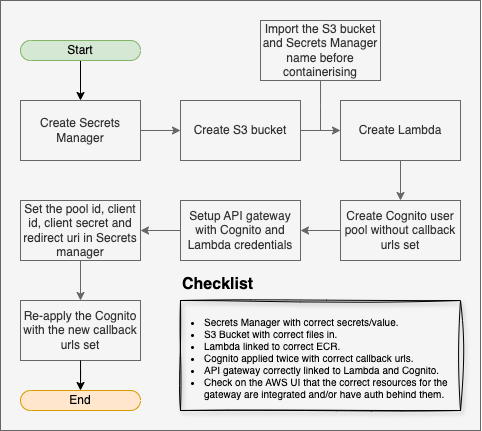

The diagram above was exported from draw.io. Its source (the exported page's mxGraphModel, read from the mxfile embedded in the PNG):
<mxGraphModel dx="843" dy="539" grid="1" gridSize="10" guides="1" tooltips="1" connect="1" arrows="1" fold="1" page="1" pageScale="1" pageWidth="827" pageHeight="1169" math="0" shadow="0">
  <root>
    <mxCell id="0" />
    <mxCell id="1" parent="0" />
    <mxCell id="7JRBETZSTtc66oZC7_cG-21" value="" style="rounded=0;whiteSpace=wrap;html=1;fillColor=#f5f5f5;fontColor=#333333;strokeColor=#666666;" vertex="1" parent="1">
      <mxGeometry x="100" y="180" width="480" height="430" as="geometry" />
    </mxCell>
    <mxCell id="7JRBETZSTtc66oZC7_cG-6" style="edgeStyle=orthogonalEdgeStyle;rounded=0;orthogonalLoop=1;jettySize=auto;html=1;entryX=0;entryY=0.5;entryDx=0;entryDy=0;fillColor=#f5f5f5;strokeColor=#666666;" edge="1" parent="1" source="7JRBETZSTtc66oZC7_cG-2" target="7JRBETZSTtc66oZC7_cG-3">
      <mxGeometry relative="1" as="geometry" />
    </mxCell>
    <mxCell id="7JRBETZSTtc66oZC7_cG-2" value="Create Secrets Manager" style="rounded=0;whiteSpace=wrap;html=1;fillColor=#f5f5f5;fontColor=#333333;strokeColor=#666666;" vertex="1" parent="1">
      <mxGeometry x="120" y="280" width="120" height="60" as="geometry" />
    </mxCell>
    <mxCell id="7JRBETZSTtc66oZC7_cG-7" style="edgeStyle=orthogonalEdgeStyle;rounded=0;orthogonalLoop=1;jettySize=auto;html=1;entryX=0;entryY=0.5;entryDx=0;entryDy=0;fillColor=#f5f5f5;strokeColor=#666666;" edge="1" parent="1" source="7JRBETZSTtc66oZC7_cG-3" target="7JRBETZSTtc66oZC7_cG-5">
      <mxGeometry relative="1" as="geometry" />
    </mxCell>
    <mxCell id="7JRBETZSTtc66oZC7_cG-3" value="Create S3 bucket" style="rounded=0;whiteSpace=wrap;html=1;fillColor=#f5f5f5;fontColor=#333333;strokeColor=#666666;" vertex="1" parent="1">
      <mxGeometry x="280" y="280" width="120" height="60" as="geometry" />
    </mxCell>
    <mxCell id="7JRBETZSTtc66oZC7_cG-8" style="edgeStyle=orthogonalEdgeStyle;rounded=0;orthogonalLoop=1;jettySize=auto;html=1;endArrow=none;endFill=0;fillColor=#f5f5f5;strokeColor=#666666;" edge="1" parent="1" source="7JRBETZSTtc66oZC7_cG-4">
      <mxGeometry relative="1" as="geometry">
        <mxPoint x="420" y="310" as="targetPoint" />
      </mxGeometry>
    </mxCell>
    <mxCell id="7JRBETZSTtc66oZC7_cG-4" value="Import the S3 bucket and Secrets Manager name before containerising" style="rounded=0;whiteSpace=wrap;html=1;fillColor=#f5f5f5;fontColor=#333333;strokeColor=#666666;" vertex="1" parent="1">
      <mxGeometry x="360" y="200" width="120" height="60" as="geometry" />
    </mxCell>
    <mxCell id="7JRBETZSTtc66oZC7_cG-10" style="edgeStyle=orthogonalEdgeStyle;rounded=0;orthogonalLoop=1;jettySize=auto;html=1;entryX=0.5;entryY=0;entryDx=0;entryDy=0;fillColor=#f5f5f5;strokeColor=#666666;" edge="1" parent="1" source="7JRBETZSTtc66oZC7_cG-5" target="7JRBETZSTtc66oZC7_cG-9">
      <mxGeometry relative="1" as="geometry" />
    </mxCell>
    <mxCell id="7JRBETZSTtc66oZC7_cG-5" value="Create Lambda" style="rounded=0;whiteSpace=wrap;html=1;fillColor=#f5f5f5;fontColor=#333333;strokeColor=#666666;" vertex="1" parent="1">
      <mxGeometry x="440" y="280" width="120" height="60" as="geometry" />
    </mxCell>
    <mxCell id="7JRBETZSTtc66oZC7_cG-12" style="edgeStyle=orthogonalEdgeStyle;rounded=0;orthogonalLoop=1;jettySize=auto;html=1;entryX=1;entryY=0.5;entryDx=0;entryDy=0;fillColor=#f5f5f5;strokeColor=#666666;" edge="1" parent="1" source="7JRBETZSTtc66oZC7_cG-9" target="7JRBETZSTtc66oZC7_cG-11">
      <mxGeometry relative="1" as="geometry" />
    </mxCell>
    <mxCell id="7JRBETZSTtc66oZC7_cG-9" value="Create Cognito user pool without callback urls set" style="rounded=0;whiteSpace=wrap;html=1;fillColor=#f5f5f5;fontColor=#333333;strokeColor=#666666;" vertex="1" parent="1">
      <mxGeometry x="440" y="380" width="120" height="60" as="geometry" />
    </mxCell>
    <mxCell id="7JRBETZSTtc66oZC7_cG-16" style="edgeStyle=orthogonalEdgeStyle;rounded=0;orthogonalLoop=1;jettySize=auto;html=1;entryX=1;entryY=0.5;entryDx=0;entryDy=0;fillColor=#f5f5f5;strokeColor=#666666;" edge="1" parent="1" source="7JRBETZSTtc66oZC7_cG-11" target="7JRBETZSTtc66oZC7_cG-15">
      <mxGeometry relative="1" as="geometry" />
    </mxCell>
    <mxCell id="7JRBETZSTtc66oZC7_cG-11" value="Setup API gateway with Cognito and Lambda credentials" style="rounded=0;whiteSpace=wrap;html=1;fillColor=#f5f5f5;fontColor=#333333;strokeColor=#666666;" vertex="1" parent="1">
      <mxGeometry x="280" y="380" width="120" height="60" as="geometry" />
    </mxCell>
    <mxCell id="7JRBETZSTtc66oZC7_cG-13" value="Re-apply the Cognito with the new callback urls set" style="rounded=0;whiteSpace=wrap;html=1;fillColor=#f5f5f5;fontColor=#333333;strokeColor=#666666;" vertex="1" parent="1">
      <mxGeometry x="120" y="480" width="120" height="60" as="geometry" />
    </mxCell>
    <mxCell id="7JRBETZSTtc66oZC7_cG-17" style="edgeStyle=orthogonalEdgeStyle;rounded=0;orthogonalLoop=1;jettySize=auto;html=1;entryX=0.5;entryY=0;entryDx=0;entryDy=0;fillColor=#f5f5f5;strokeColor=#666666;" edge="1" parent="1" source="7JRBETZSTtc66oZC7_cG-15" target="7JRBETZSTtc66oZC7_cG-13">
      <mxGeometry relative="1" as="geometry" />
    </mxCell>
    <mxCell id="7JRBETZSTtc66oZC7_cG-15" value="Set the pool id, client id, client secret and redirect uri in Secrets manager" style="rounded=0;whiteSpace=wrap;html=1;fillColor=#f5f5f5;fontColor=#333333;strokeColor=#666666;" vertex="1" parent="1">
      <mxGeometry x="120" y="380" width="120" height="60" as="geometry" />
    </mxCell>
    <mxCell id="7JRBETZSTtc66oZC7_cG-19" value="&lt;blockquote style=&quot;margin: 0 0 0 40px; border: none; padding: 0px;&quot;&gt;&lt;h1 style=&quot;margin-top: 0px;&quot;&gt;&lt;font style=&quot;font-size: 16px;&quot;&gt;Checklist&lt;/font&gt;&lt;/h1&gt;&lt;/blockquote&gt;&lt;p&gt;&lt;/p&gt;" style="text;html=1;whiteSpace=wrap;overflow=hidden;rounded=0;" vertex="1" parent="1">
      <mxGeometry x="240" y="440" width="320" height="160" as="geometry" />
    </mxCell>
    <mxCell id="7JRBETZSTtc66oZC7_cG-22" value="&lt;div&gt;&lt;span style=&quot;font-size: 10px;&quot;&gt;&lt;br&gt;&lt;/span&gt;&lt;/div&gt;" style="rounded=0;whiteSpace=wrap;html=1;align=left;fillColor=none;sketch=1;curveFitting=1;jiggle=2;glass=0;shadow=1;" vertex="1" parent="1">
      <mxGeometry x="280" y="480" width="280" height="110" as="geometry" />
    </mxCell>
    <mxCell id="7JRBETZSTtc66oZC7_cG-23" value="&lt;ul style=&quot;forced-color-adjust: none; color: rgb(0, 0, 0); font-family: Helvetica; font-style: normal; font-variant-ligatures: normal; font-variant-caps: normal; font-weight: 400; letter-spacing: normal; orphans: 2; text-align: left; text-indent: 0px; text-transform: none; widows: 2; word-spacing: 0px; -webkit-text-stroke-width: 0px; white-space: normal; text-decoration-thickness: initial; text-decoration-style: initial; text-decoration-color: initial; font-size: 10px;&quot;&gt;&lt;li style=&quot;forced-color-adjust: none;&quot;&gt;&lt;span style=&quot;forced-color-adjust: none;&quot;&gt;Secrets Manager with correct secrets/value.&lt;/span&gt;&lt;/li&gt;&lt;li style=&quot;forced-color-adjust: none;&quot;&gt;&lt;span style=&quot;forced-color-adjust: none;&quot;&gt;S3 Bucket with correct files in.&lt;/span&gt;&lt;/li&gt;&lt;li style=&quot;forced-color-adjust: none;&quot;&gt;&lt;span style=&quot;forced-color-adjust: none;&quot;&gt;Lambda linked to correct ECR.&lt;/span&gt;&lt;/li&gt;&lt;li style=&quot;forced-color-adjust: none;&quot;&gt;&lt;span style=&quot;forced-color-adjust: none;&quot;&gt;Cognito applied twice with correct callback urls.&lt;/span&gt;&lt;/li&gt;&lt;li style=&quot;forced-color-adjust: none;&quot;&gt;&lt;span style=&quot;forced-color-adjust: none;&quot;&gt;API gateway correctly linked to Lambda and Cognito.&lt;/span&gt;&lt;/li&gt;&lt;li style=&quot;forced-color-adjust: none;&quot;&gt;&lt;span style=&quot;forced-color-adjust: none;&quot;&gt;Check on the AWS UI that the correct resources for the gateway are integrated and/or have auth behind them.&lt;/span&gt;&lt;/li&gt;&lt;/ul&gt;" style="text;html=1;align=center;verticalAlign=middle;whiteSpace=wrap;rounded=0;" vertex="1" parent="1">
      <mxGeometry x="263" y="477" width="290" height="120" as="geometry" />
    </mxCell>
    <mxCell id="7JRBETZSTtc66oZC7_cG-25" style="edgeStyle=orthogonalEdgeStyle;rounded=0;orthogonalLoop=1;jettySize=auto;html=1;entryX=0.5;entryY=0;entryDx=0;entryDy=0;" edge="1" parent="1" source="7JRBETZSTtc66oZC7_cG-24" target="7JRBETZSTtc66oZC7_cG-2">
      <mxGeometry relative="1" as="geometry" />
    </mxCell>
    <mxCell id="7JRBETZSTtc66oZC7_cG-24" value="Start" style="html=1;dashed=0;whiteSpace=wrap;shape=mxgraph.dfd.start;fillColor=#d5e8d4;strokeColor=#82b366;" vertex="1" parent="1">
      <mxGeometry x="120" y="220" width="120" height="20" as="geometry" />
    </mxCell>
    <mxCell id="7JRBETZSTtc66oZC7_cG-26" value="End" style="html=1;dashed=0;whiteSpace=wrap;shape=mxgraph.dfd.start;fillColor=#ffe6cc;strokeColor=#d79b00;" vertex="1" parent="1">
      <mxGeometry x="120" y="570" width="120" height="20" as="geometry" />
    </mxCell>
    <mxCell id="7JRBETZSTtc66oZC7_cG-27" style="edgeStyle=orthogonalEdgeStyle;rounded=0;orthogonalLoop=1;jettySize=auto;html=1;entryX=0.5;entryY=0.5;entryDx=0;entryDy=-10;entryPerimeter=0;" edge="1" parent="1" source="7JRBETZSTtc66oZC7_cG-13" target="7JRBETZSTtc66oZC7_cG-26">
      <mxGeometry relative="1" as="geometry" />
    </mxCell>
  </root>
</mxGraphModel>